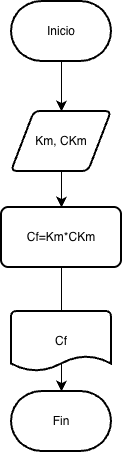

The diagram above was exported from draw.io. Its source (the exported page's mxGraphModel, read from the mxfile embedded in the PNG):
<mxGraphModel dx="837" dy="685" grid="0" gridSize="10" guides="1" tooltips="1" connect="1" arrows="1" fold="1" page="0" pageScale="1" pageWidth="827" pageHeight="1169" math="0" shadow="0">
  <root>
    <mxCell id="0" />
    <mxCell id="1" parent="0" />
    <mxCell id="KxQyNsIpX0aq_lMTg2hv-8" edge="1" parent="1" source="KxQyNsIpX0aq_lMTg2hv-9" style="edgeStyle=none;curved=1;rounded=0;orthogonalLoop=1;jettySize=auto;html=1;fontSize=12;startSize=8;endSize=8;" target="KxQyNsIpX0aq_lMTg2hv-11" value="">
      <mxGeometry relative="1" as="geometry" />
    </mxCell>
    <mxCell id="KxQyNsIpX0aq_lMTg2hv-9" parent="1" style="strokeWidth=2;html=1;shape=mxgraph.flowchart.terminator;whiteSpace=wrap;" value="Inicio" vertex="1">
      <mxGeometry height="60" width="100" x="163" y="165" as="geometry" />
    </mxCell>
    <mxCell id="KxQyNsIpX0aq_lMTg2hv-10" edge="1" parent="1" source="KxQyNsIpX0aq_lMTg2hv-11" style="edgeStyle=none;curved=1;rounded=0;orthogonalLoop=1;jettySize=auto;html=1;fontSize=12;startSize=8;endSize=8;" target="KxQyNsIpX0aq_lMTg2hv-13" value="">
      <mxGeometry relative="1" as="geometry" />
    </mxCell>
    <mxCell id="KxQyNsIpX0aq_lMTg2hv-11" parent="1" style="shape=parallelogram;html=1;strokeWidth=2;perimeter=parallelogramPerimeter;whiteSpace=wrap;rounded=1;arcSize=12;size=0.23;" value="Km, CKm" vertex="1">
      <mxGeometry height="60" width="100" x="163" y="275" as="geometry" />
    </mxCell>
    <mxCell id="KxQyNsIpX0aq_lMTg2hv-12" edge="1" parent="1" source="KxQyNsIpX0aq_lMTg2hv-13" style="edgeStyle=none;curved=1;rounded=0;orthogonalLoop=1;jettySize=auto;html=1;fontSize=12;startSize=8;endSize=8;" target="KxQyNsIpX0aq_lMTg2hv-15" value="">
      <mxGeometry relative="1" as="geometry" />
    </mxCell>
    <mxCell id="KxQyNsIpX0aq_lMTg2hv-13" parent="1" style="whiteSpace=wrap;html=1;strokeWidth=2;rounded=1;arcSize=12;" value="Cf=Km*CKm" vertex="1">
      <mxGeometry height="60" width="120" x="153" y="371" as="geometry" />
    </mxCell>
    <mxCell id="KxQyNsIpX0aq_lMTg2hv-14" parent="1" style="strokeWidth=2;html=1;shape=mxgraph.flowchart.document2;whiteSpace=wrap;size=0.25;" value="Cf" vertex="1">
      <mxGeometry height="60" width="100" x="163" y="475" as="geometry" />
    </mxCell>
    <mxCell id="KxQyNsIpX0aq_lMTg2hv-15" parent="1" style="strokeWidth=2;html=1;shape=mxgraph.flowchart.terminator;whiteSpace=wrap;" value="Fin" vertex="1">
      <mxGeometry height="60" width="100" x="163" y="555" as="geometry" />
    </mxCell>
  </root>
</mxGraphModel>